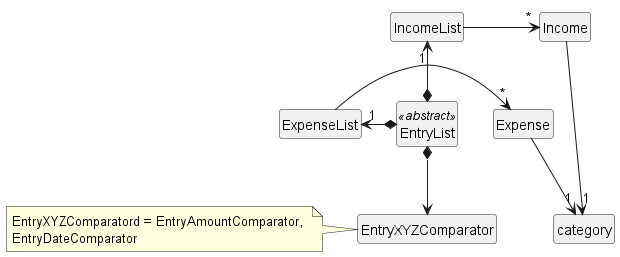

The diagram above was rendered by PlantUML. Its source (embedded in the PNG):
@startuml
'https://plantuml.com/class-diagram

hide circle
hide member

class "EntryList" as entryList <<abstract>>

entryList *-left-> "1" ExpenseList

entryList *--> EntryXYZComparator
note left of EntryXYZComparator: EntryXYZComparatord = EntryAmountComparator, \nEntryDateComparator

entryList *-left-> "1" IncomeList

IncomeList -[hidden]down- ExpenseList


ExpenseList -right-> "*" Expense
IncomeList -right-> "*" Income


Expense -down-> "1" category
Income -down-> "1" category



@enduml